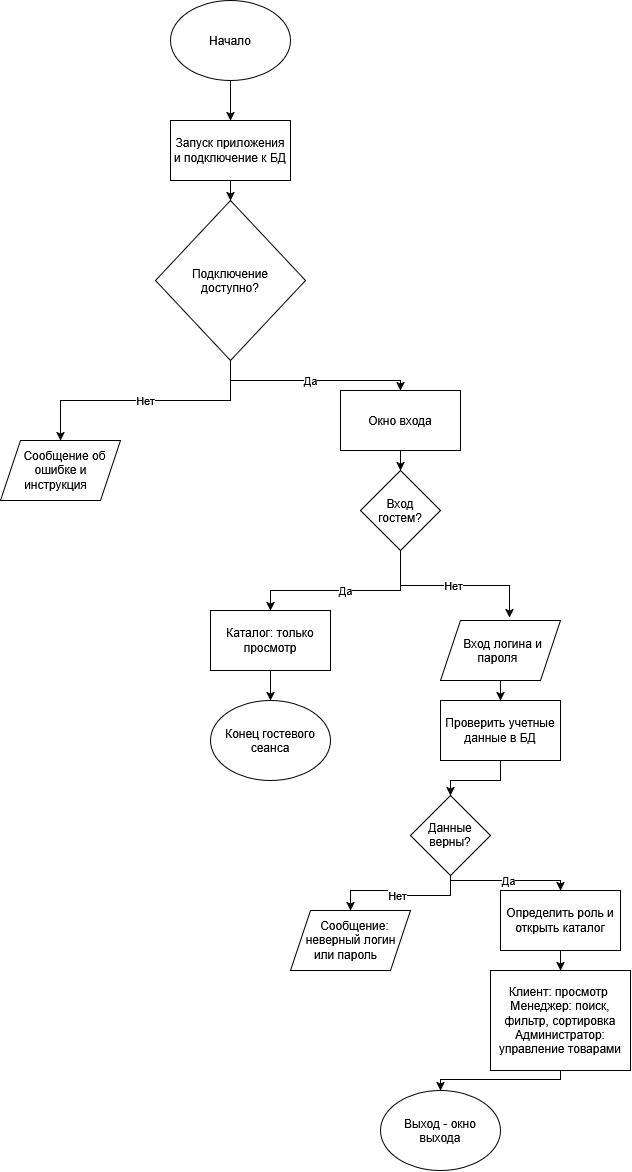

The diagram above was exported from draw.io. Its source (the exported page's mxGraphModel, read from the mxfile embedded in the PNG):
<mxGraphModel dx="814" dy="778" grid="1" gridSize="10" guides="1" tooltips="1" connect="1" arrows="1" fold="1" page="1" pageScale="1" pageWidth="827" pageHeight="1169" math="0" shadow="0">
  <root>
    <mxCell id="0" />
    <mxCell id="1" parent="0" />
    <mxCell id="4_xg2-ZsNOVXpxebtdPy-3" edge="1" parent="1" source="4_xg2-ZsNOVXpxebtdPy-1" style="edgeStyle=orthogonalEdgeStyle;rounded=0;orthogonalLoop=1;jettySize=auto;html=1;" target="4_xg2-ZsNOVXpxebtdPy-2" value="">
      <mxGeometry relative="1" as="geometry" />
    </mxCell>
    <mxCell id="4_xg2-ZsNOVXpxebtdPy-1" parent="1" style="ellipse;whiteSpace=wrap;html=1;shapeInside=1;" value="Начало" vertex="1">
      <mxGeometry height="80" width="120" x="350" y="10" as="geometry" />
    </mxCell>
    <mxCell id="4_xg2-ZsNOVXpxebtdPy-17" edge="1" parent="1" source="4_xg2-ZsNOVXpxebtdPy-2" style="edgeStyle=orthogonalEdgeStyle;rounded=0;orthogonalLoop=1;jettySize=auto;html=1;" target="4_xg2-ZsNOVXpxebtdPy-4" value="">
      <mxGeometry relative="1" as="geometry" />
    </mxCell>
    <mxCell id="4_xg2-ZsNOVXpxebtdPy-2" parent="1" style="rounded=0;whiteSpace=wrap;html=1;" value="Запуск приложения и подключение к БД" vertex="1">
      <mxGeometry height="60" width="120" x="350" y="130" as="geometry" />
    </mxCell>
    <mxCell id="4_xg2-ZsNOVXpxebtdPy-18" edge="1" parent="1" source="4_xg2-ZsNOVXpxebtdPy-4" style="edgeStyle=orthogonalEdgeStyle;rounded=0;orthogonalLoop=1;jettySize=auto;html=1;entryX=0.5;entryY=0;entryDx=0;entryDy=0;" target="4_xg2-ZsNOVXpxebtdPy-5" value="Нет">
      <mxGeometry relative="1" as="geometry">
        <Array as="points">
          <mxPoint x="410" y="410" />
          <mxPoint x="240" y="410" />
        </Array>
      </mxGeometry>
    </mxCell>
    <mxCell id="4_xg2-ZsNOVXpxebtdPy-19" edge="1" parent="1" source="4_xg2-ZsNOVXpxebtdPy-4" style="edgeStyle=orthogonalEdgeStyle;rounded=0;orthogonalLoop=1;jettySize=auto;html=1;" target="4_xg2-ZsNOVXpxebtdPy-6" value="Да">
      <mxGeometry relative="1" as="geometry">
        <Array as="points">
          <mxPoint x="410" y="390" />
          <mxPoint x="580" y="390" />
        </Array>
      </mxGeometry>
    </mxCell>
    <mxCell id="4_xg2-ZsNOVXpxebtdPy-4" parent="1" style="rhombus;whiteSpace=wrap;html=1;shapeInside=1;" value="Подключение доступно?" vertex="1">
      <mxGeometry height="160" width="150" x="335" y="210" as="geometry" />
    </mxCell>
    <mxCell id="4_xg2-ZsNOVXpxebtdPy-5" parent="1" style="shape=parallelogram;perimeter=parallelogramPerimeter;whiteSpace=wrap;html=1;shapeInside=1;fixedSize=1;" value="Сообщение об ошибке и инструкция" vertex="1">
      <mxGeometry height="60" width="120" x="180" y="450" as="geometry" />
    </mxCell>
    <mxCell id="4_xg2-ZsNOVXpxebtdPy-20" edge="1" parent="1" source="4_xg2-ZsNOVXpxebtdPy-6" style="edgeStyle=orthogonalEdgeStyle;rounded=0;orthogonalLoop=1;jettySize=auto;html=1;" target="4_xg2-ZsNOVXpxebtdPy-7" value="">
      <mxGeometry relative="1" as="geometry" />
    </mxCell>
    <mxCell id="4_xg2-ZsNOVXpxebtdPy-6" parent="1" style="rounded=0;whiteSpace=wrap;html=1;" value="Окно входа" vertex="1">
      <mxGeometry height="60" width="120" x="520" y="400" as="geometry" />
    </mxCell>
    <mxCell id="4_xg2-ZsNOVXpxebtdPy-21" edge="1" parent="1" source="4_xg2-ZsNOVXpxebtdPy-7" style="edgeStyle=orthogonalEdgeStyle;rounded=0;orthogonalLoop=1;jettySize=auto;html=1;entryX=0.5;entryY=0;entryDx=0;entryDy=0;" target="4_xg2-ZsNOVXpxebtdPy-8" value="Да">
      <mxGeometry relative="1" as="geometry">
        <Array as="points">
          <mxPoint x="580" y="600" />
          <mxPoint x="450" y="600" />
        </Array>
      </mxGeometry>
    </mxCell>
    <mxCell id="4_xg2-ZsNOVXpxebtdPy-7" parent="1" style="rhombus;whiteSpace=wrap;html=1;shapeInside=1;" value="Вход гостем?" vertex="1">
      <mxGeometry height="80" width="80" x="540" y="480" as="geometry" />
    </mxCell>
    <mxCell id="4_xg2-ZsNOVXpxebtdPy-23" edge="1" parent="1" source="4_xg2-ZsNOVXpxebtdPy-8" style="edgeStyle=orthogonalEdgeStyle;rounded=0;orthogonalLoop=1;jettySize=auto;html=1;" target="4_xg2-ZsNOVXpxebtdPy-10" value="">
      <mxGeometry relative="1" as="geometry" />
    </mxCell>
    <mxCell id="4_xg2-ZsNOVXpxebtdPy-8" parent="1" style="rounded=0;whiteSpace=wrap;html=1;" value="Каталог: только просмотр" vertex="1">
      <mxGeometry height="60" width="120" x="390" y="620" as="geometry" />
    </mxCell>
    <mxCell id="4_xg2-ZsNOVXpxebtdPy-24" edge="1" parent="1" source="4_xg2-ZsNOVXpxebtdPy-9" style="edgeStyle=orthogonalEdgeStyle;rounded=0;orthogonalLoop=1;jettySize=auto;html=1;" target="4_xg2-ZsNOVXpxebtdPy-11" value="">
      <mxGeometry relative="1" as="geometry" />
    </mxCell>
    <mxCell id="4_xg2-ZsNOVXpxebtdPy-9" parent="1" style="shape=parallelogram;perimeter=parallelogramPerimeter;whiteSpace=wrap;html=1;shapeInside=1;fixedSize=1;" value="Вход логина и пароля" vertex="1">
      <mxGeometry height="60" width="120" x="620" y="630" as="geometry" />
    </mxCell>
    <mxCell id="4_xg2-ZsNOVXpxebtdPy-10" parent="1" style="ellipse;whiteSpace=wrap;html=1;shapeInside=1;" value="Конец гостевого сеанса" vertex="1">
      <mxGeometry height="80" width="120" x="390" y="710" as="geometry" />
    </mxCell>
    <mxCell id="4_xg2-ZsNOVXpxebtdPy-25" edge="1" parent="1" source="4_xg2-ZsNOVXpxebtdPy-11" style="edgeStyle=orthogonalEdgeStyle;rounded=0;orthogonalLoop=1;jettySize=auto;html=1;entryX=0.5;entryY=0;entryDx=0;entryDy=0;" target="4_xg2-ZsNOVXpxebtdPy-12">
      <mxGeometry relative="1" as="geometry" />
    </mxCell>
    <mxCell id="4_xg2-ZsNOVXpxebtdPy-11" parent="1" style="rounded=0;whiteSpace=wrap;html=1;" value="Проверить учетные данные в БД" vertex="1">
      <mxGeometry height="60" width="120" x="620" y="710" as="geometry" />
    </mxCell>
    <mxCell id="4_xg2-ZsNOVXpxebtdPy-26" edge="1" parent="1" source="4_xg2-ZsNOVXpxebtdPy-12" style="edgeStyle=orthogonalEdgeStyle;rounded=0;orthogonalLoop=1;jettySize=auto;html=1;entryX=0.5;entryY=0;entryDx=0;entryDy=0;" target="4_xg2-ZsNOVXpxebtdPy-13" value="Нет">
      <mxGeometry relative="1" as="geometry" />
    </mxCell>
    <mxCell id="4_xg2-ZsNOVXpxebtdPy-29" edge="1" parent="1" source="4_xg2-ZsNOVXpxebtdPy-12" style="edgeStyle=orthogonalEdgeStyle;rounded=0;orthogonalLoop=1;jettySize=auto;html=1;entryX=0.5;entryY=0;entryDx=0;entryDy=0;" target="4_xg2-ZsNOVXpxebtdPy-14" value="Да">
      <mxGeometry relative="1" as="geometry">
        <Array as="points">
          <mxPoint x="630" y="890" />
          <mxPoint x="740" y="890" />
        </Array>
      </mxGeometry>
    </mxCell>
    <mxCell id="4_xg2-ZsNOVXpxebtdPy-12" parent="1" style="rhombus;whiteSpace=wrap;html=1;shapeInside=1;" value="Данные верны?" vertex="1">
      <mxGeometry height="80" width="80" x="590" y="805" as="geometry" />
    </mxCell>
    <mxCell id="4_xg2-ZsNOVXpxebtdPy-13" parent="1" style="shape=parallelogram;perimeter=parallelogramPerimeter;whiteSpace=wrap;html=1;shapeInside=1;fixedSize=1;" value="Сообщение: неверный логин или пароль" vertex="1">
      <mxGeometry height="60" width="120" x="470" y="920" as="geometry" />
    </mxCell>
    <mxCell id="4_xg2-ZsNOVXpxebtdPy-30" edge="1" parent="1" source="4_xg2-ZsNOVXpxebtdPy-14" style="edgeStyle=orthogonalEdgeStyle;rounded=0;orthogonalLoop=1;jettySize=auto;html=1;" target="4_xg2-ZsNOVXpxebtdPy-15" value="">
      <mxGeometry relative="1" as="geometry" />
    </mxCell>
    <mxCell id="4_xg2-ZsNOVXpxebtdPy-14" parent="1" style="rounded=0;whiteSpace=wrap;html=1;" value="Определить роль и открыть каталог" vertex="1">
      <mxGeometry height="60" width="120" x="680" y="900" as="geometry" />
    </mxCell>
    <mxCell id="4_xg2-ZsNOVXpxebtdPy-31" edge="1" parent="1" source="4_xg2-ZsNOVXpxebtdPy-15" style="edgeStyle=orthogonalEdgeStyle;rounded=0;orthogonalLoop=1;jettySize=auto;html=1;entryX=0.5;entryY=0;entryDx=0;entryDy=0;" target="4_xg2-ZsNOVXpxebtdPy-16">
      <mxGeometry relative="1" as="geometry">
        <Array as="points">
          <mxPoint x="740" y="1089" />
        </Array>
      </mxGeometry>
    </mxCell>
    <mxCell id="4_xg2-ZsNOVXpxebtdPy-15" parent="1" style="rounded=0;whiteSpace=wrap;html=1;" value="Клиент: просмотр&amp;nbsp;&lt;br&gt;Менеджер: поиск, фильтр, сортировка&lt;br&gt;Администратор: управление товарами" vertex="1">
      <mxGeometry height="100" width="140" x="670" y="980" as="geometry" />
    </mxCell>
    <mxCell id="4_xg2-ZsNOVXpxebtdPy-16" parent="1" style="ellipse;whiteSpace=wrap;html=1;shapeInside=1;" value="Выход - окно выхода" vertex="1">
      <mxGeometry height="80" width="120" x="560" y="1100" as="geometry" />
    </mxCell>
    <mxCell id="4_xg2-ZsNOVXpxebtdPy-22" edge="1" parent="1" source="4_xg2-ZsNOVXpxebtdPy-7" style="edgeStyle=orthogonalEdgeStyle;rounded=0;orthogonalLoop=1;jettySize=auto;html=1;entryX=0.575;entryY=-0.05;entryDx=0;entryDy=0;entryPerimeter=0;" target="4_xg2-ZsNOVXpxebtdPy-9" value="Нет">
      <mxGeometry relative="1" as="geometry" />
    </mxCell>
  </root>
</mxGraphModel>